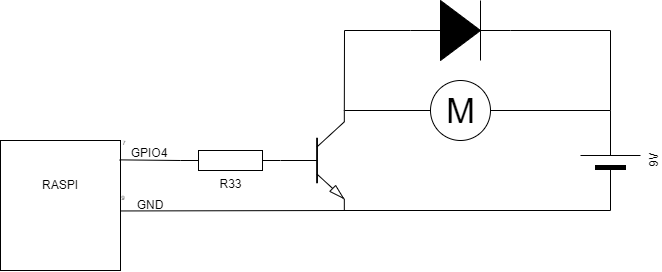

The diagram above was exported from draw.io. Its source (the exported page's mxGraphModel, read from the mxfile embedded in the PNG):
<mxGraphModel dx="1012" dy="598" grid="1" gridSize="10" guides="1" tooltips="1" connect="1" arrows="1" fold="1" page="1" pageScale="1" pageWidth="1100" pageHeight="850" background="none" math="0" shadow="0">
  <root>
    <mxCell id="0" />
    <mxCell id="1" parent="0" />
    <mxCell id="K9JKqmgzr4xo3lOGR5xA-1" value="" style="verticalLabelPosition=bottom;shadow=0;dashed=0;align=center;html=1;verticalAlign=top;shape=mxgraph.electrical.transistors.npn_transistor_5;" vertex="1" parent="1">
      <mxGeometry x="410" y="210" width="64" height="100" as="geometry" />
    </mxCell>
    <mxCell id="K9JKqmgzr4xo3lOGR5xA-2" value="R33" style="pointerEvents=1;verticalLabelPosition=bottom;shadow=0;dashed=0;align=center;html=1;verticalAlign=top;shape=mxgraph.electrical.resistors.resistor_1;" vertex="1" parent="1">
      <mxGeometry x="310" y="250" width="100" height="20" as="geometry" />
    </mxCell>
    <mxCell id="K9JKqmgzr4xo3lOGR5xA-4" value="9V&lt;br&gt;" style="verticalLabelPosition=bottom;shadow=0;dashed=0;align=center;fillColor=strokeColor;html=1;verticalAlign=top;strokeWidth=1;shape=mxgraph.electrical.miscellaneous.monocell_battery;rotation=-90;" vertex="1" parent="1">
      <mxGeometry x="690" y="230" width="100" height="60" as="geometry" />
    </mxCell>
    <mxCell id="K9JKqmgzr4xo3lOGR5xA-5" value="" style="endArrow=none;html=1;rounded=0;" edge="1" parent="1">
      <mxGeometry width="50" height="50" relative="1" as="geometry">
        <mxPoint x="474" y="210" as="sourcePoint" />
        <mxPoint x="560" y="210" as="targetPoint" />
      </mxGeometry>
    </mxCell>
    <mxCell id="K9JKqmgzr4xo3lOGR5xA-7" value="M" style="verticalLabelPosition=middle;shadow=0;dashed=0;align=center;html=1;verticalAlign=middle;strokeWidth=1;shape=ellipse;aspect=fixed;fontSize=35;" vertex="1" parent="1">
      <mxGeometry x="560" y="180" width="60" height="60" as="geometry" />
    </mxCell>
    <mxCell id="K9JKqmgzr4xo3lOGR5xA-8" value="" style="endArrow=none;html=1;rounded=0;entryX=1;entryY=0.5;entryDx=0;entryDy=0;entryPerimeter=0;exitX=1;exitY=0.5;exitDx=0;exitDy=0;" edge="1" parent="1" source="K9JKqmgzr4xo3lOGR5xA-7" target="K9JKqmgzr4xo3lOGR5xA-4">
      <mxGeometry width="50" height="50" relative="1" as="geometry">
        <mxPoint x="650" y="210" as="sourcePoint" />
        <mxPoint x="700" y="160" as="targetPoint" />
      </mxGeometry>
    </mxCell>
    <mxCell id="K9JKqmgzr4xo3lOGR5xA-11" value="" style="endArrow=none;html=1;rounded=0;entryX=0;entryY=0.5;entryDx=0;entryDy=0;entryPerimeter=0;" edge="1" parent="1" target="K9JKqmgzr4xo3lOGR5xA-4">
      <mxGeometry width="50" height="50" relative="1" as="geometry">
        <mxPoint x="474" y="310" as="sourcePoint" />
        <mxPoint x="524" y="260" as="targetPoint" />
      </mxGeometry>
    </mxCell>
    <mxCell id="K9JKqmgzr4xo3lOGR5xA-12" value="" style="pointerEvents=1;fillColor=strokeColor;verticalLabelPosition=bottom;shadow=0;dashed=0;align=center;html=1;verticalAlign=top;shape=mxgraph.electrical.diodes.diode;" vertex="1" parent="1">
      <mxGeometry x="540" y="100" width="100" height="60" as="geometry" />
    </mxCell>
    <mxCell id="K9JKqmgzr4xo3lOGR5xA-14" value="" style="endArrow=none;html=1;rounded=0;exitX=1;exitY=0;exitDx=0;exitDy=0;exitPerimeter=0;" edge="1" parent="1" source="K9JKqmgzr4xo3lOGR5xA-1">
      <mxGeometry width="50" height="50" relative="1" as="geometry">
        <mxPoint x="480" y="210" as="sourcePoint" />
        <mxPoint x="540" y="130" as="targetPoint" />
        <Array as="points">
          <mxPoint x="474" y="130" />
        </Array>
      </mxGeometry>
    </mxCell>
    <mxCell id="K9JKqmgzr4xo3lOGR5xA-16" value="" style="endArrow=none;html=1;rounded=0;entryX=1;entryY=0.5;entryDx=0;entryDy=0;entryPerimeter=0;" edge="1" parent="1" target="K9JKqmgzr4xo3lOGR5xA-12">
      <mxGeometry width="50" height="50" relative="1" as="geometry">
        <mxPoint x="740" y="210" as="sourcePoint" />
        <mxPoint x="790" y="160" as="targetPoint" />
        <Array as="points">
          <mxPoint x="740" y="130" />
        </Array>
      </mxGeometry>
    </mxCell>
    <mxCell id="K9JKqmgzr4xo3lOGR5xA-17" value="" style="rounded=0;whiteSpace=wrap;html=1;" vertex="1" parent="1">
      <mxGeometry x="130" y="240" width="120" height="130" as="geometry" />
    </mxCell>
    <mxCell id="K9JKqmgzr4xo3lOGR5xA-18" value="" style="endArrow=none;html=1;rounded=0;exitX=0.984;exitY=0.542;exitDx=0;exitDy=0;exitPerimeter=0;" edge="1" parent="1">
      <mxGeometry width="50" height="50" relative="1" as="geometry">
        <mxPoint x="250.07999999999998" y="310.46000000000004" as="sourcePoint" />
        <mxPoint x="476" y="310" as="targetPoint" />
      </mxGeometry>
    </mxCell>
    <mxCell id="K9JKqmgzr4xo3lOGR5xA-19" value="" style="endArrow=none;html=1;rounded=0;exitX=0.992;exitY=0.149;exitDx=0;exitDy=0;exitPerimeter=0;" edge="1" parent="1" source="K9JKqmgzr4xo3lOGR5xA-17">
      <mxGeometry width="50" height="50" relative="1" as="geometry">
        <mxPoint x="260" y="310" as="sourcePoint" />
        <mxPoint x="310" y="260" as="targetPoint" />
      </mxGeometry>
    </mxCell>
    <mxCell id="K9JKqmgzr4xo3lOGR5xA-20" value="&lt;font style=&quot;font-size: 6px;&quot;&gt;9&lt;/font&gt;" style="text;html=1;strokeColor=none;fillColor=none;align=center;verticalAlign=middle;whiteSpace=wrap;rounded=0;" vertex="1" parent="1">
      <mxGeometry x="223" y="281" width="60" height="30" as="geometry" />
    </mxCell>
    <mxCell id="K9JKqmgzr4xo3lOGR5xA-21" value="GND" style="text;html=1;strokeColor=none;fillColor=none;align=center;verticalAlign=middle;whiteSpace=wrap;rounded=0;" vertex="1" parent="1">
      <mxGeometry x="250" y="290" width="60" height="30" as="geometry" />
    </mxCell>
    <mxCell id="K9JKqmgzr4xo3lOGR5xA-22" value="GPIO4" style="text;html=1;strokeColor=none;fillColor=none;align=center;verticalAlign=middle;whiteSpace=wrap;rounded=0;" vertex="1" parent="1">
      <mxGeometry x="249" y="238" width="60" height="30" as="geometry" />
    </mxCell>
    <mxCell id="K9JKqmgzr4xo3lOGR5xA-23" value="&lt;font style=&quot;font-size: 6px;&quot;&gt;7&lt;/font&gt;" style="text;html=1;strokeColor=none;fillColor=none;align=center;verticalAlign=middle;whiteSpace=wrap;rounded=0;" vertex="1" parent="1">
      <mxGeometry x="224" y="226" width="60" height="30" as="geometry" />
    </mxCell>
    <mxCell id="K9JKqmgzr4xo3lOGR5xA-24" value="RASPI" style="text;html=1;strokeColor=none;fillColor=none;align=center;verticalAlign=middle;whiteSpace=wrap;rounded=0;" vertex="1" parent="1">
      <mxGeometry x="160" y="270" width="60" height="30" as="geometry" />
    </mxCell>
  </root>
</mxGraphModel>